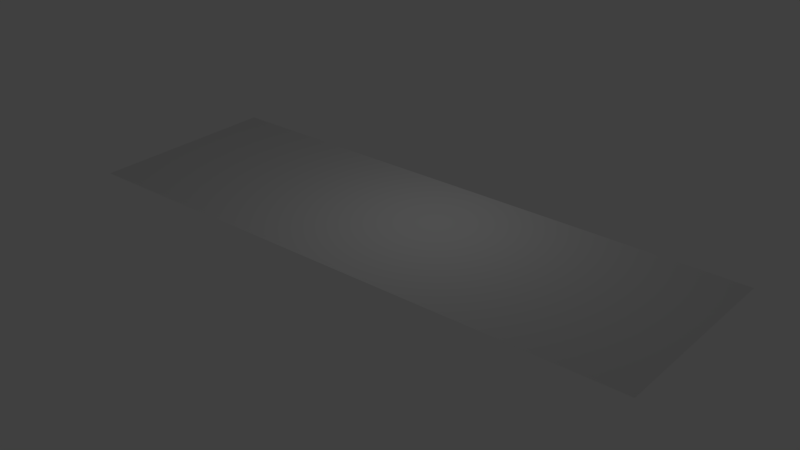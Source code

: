 # Source: floor_ludum.blend  (saved by Blender 2.79.0; exported with 4.5.12 LTS)
import bpy
from mathutils import Matrix  # noqa: F401  (used for matrix-valued properties, if any)

bpy.ops.wm.read_factory_settings(use_empty=True)
scene = bpy.context.scene
scene.name = 'Scene'

# ---- collections
col_collection_1 = bpy.data.collections.new('Collection 1'); scene.collection.children.link(col_collection_1)

# ---- world
world_world = bpy.data.worlds.new('World'); scene.world = world_world
world_world.color = (0.05088, 0.05088, 0.05088)
world_world.use_sun_shadow = False
world_world.sun_shadow_jitter_overblur = 0.0
world_world.cycles.sampling_method = 'MANUAL'

# ---- lights
light_lamp = bpy.data.lights.new('Lamp', 'POINT')
light_lamp.transmission_factor = 0.0
light_lamp.cutoff_distance = 30.0
light_lamp.energy = 100.0
light_lamp.shadow_buffer_clip_start = 1.001
light_lamp.shadow_soft_size = 0.1
light_lamp.shadow_maximum_resolution = 0.006
light_lamp.use_absolute_resolution = True

# ---- meshes
me_plane_002 = bpy.data.meshes.new('Plane.002')
me_plane_002.from_pydata([(-1.0, -1.0, 0.0), (1.0, -1.0, 0.0), (-1.0, 1.0, 0.0), (1.0, 1.0, 0.0), (-1.0, 0.0, 0.0), (0.0, -1.0, 0.0), (1.0, 0.0, 0.0), (0.0, 1.0, 0.0), (0.0, 0.0, 0.0)], [], [(8, 6, 3, 7), (4, 8, 7, 2), (0, 5, 8, 4), (5, 1, 6, 8)])
_uv = me_plane_002.uv_layers.new(name='UVMap')
_uv.uv.foreach_set('vector', [0.5, 0.5, 0.5, 5.96e-08, 1.0, 0.0, 1.0, 0.5, 0.5, 1.0, 0.5, 0.5, 1.0, 0.5, 1.0, 1.0, 1.49e-07, 1.0, 5.96e-08, 0.5, 0.5, 0.5, 0.5, 1.0, 5.96e-08, 0.5, 0.0, 1.49e-07, 0.5, 5.96e-08, 0.5, 0.5])
me_plane_002.use_remesh_preserve_volume = False
me_plane_002.use_remesh_preserve_attributes = False
me_plane_002.use_mirror_vertex_groups = False
me_plane_002.update()
me_plane_001 = bpy.data.meshes.new('Plane.001')
me_plane_001.from_pydata([(-1.0, -1.0, 0.0), (1.0, -1.0, 0.0), (-1.0, 1.0, 0.0), (1.0, 1.0, 0.0), (-1.0, 0.0, 0.0), (0.0, -1.0, 0.0), (1.0, 0.0, 0.0), (0.0, 1.0, 0.0), (0.0, 0.0, 0.0)], [], [(8, 6, 3, 7), (4, 8, 7, 2), (0, 5, 8, 4), (5, 1, 6, 8)])
_uv = me_plane_001.uv_layers.new(name='UVMap')
_uv.uv.foreach_set('vector', [0.5, 0.5, 0.5, 5.96e-08, 1.0, 0.0, 1.0, 0.5, 0.5, 1.0, 0.5, 0.5, 1.0, 0.5, 1.0, 1.0, 1.49e-07, 1.0, 5.96e-08, 0.5, 0.5, 0.5, 0.5, 1.0, 5.96e-08, 0.5, 0.0, 1.49e-07, 0.5, 5.96e-08, 0.5, 0.5])
me_plane_001.use_remesh_preserve_volume = False
me_plane_001.use_remesh_preserve_attributes = False
me_plane_001.use_mirror_vertex_groups = False
me_plane_001.update()
me_plane = bpy.data.meshes.new('Plane')
me_plane.from_pydata([(-1.0, -1.0, 0.0), (1.0, -1.0, 0.0), (-1.0, 1.0, 0.0), (1.0, 1.0, 0.0), (-1.0, 0.0, 0.0), (0.0, -1.0, 0.0), (1.0, 0.0, 0.0), (0.0, 1.0, 0.0), (0.0, 0.0, 0.0)], [], [(8, 6, 3, 7), (4, 8, 7, 2), (0, 5, 8, 4), (5, 1, 6, 8)])
_uv = me_plane.uv_layers.new(name='UVMap')
_uv.uv.foreach_set('vector', [0.5, 0.5, 0.5, 5.96e-08, 1.0, 0.0, 1.0, 0.5, 0.5, 1.0, 0.5, 0.5, 1.0, 0.5, 1.0, 1.0, 1.49e-07, 1.0, 5.96e-08, 0.5, 0.5, 0.5, 0.5, 1.0, 5.96e-08, 0.5, 0.0, 1.49e-07, 0.5, 5.96e-08, 0.5, 0.5])
me_plane.use_remesh_preserve_volume = False
me_plane.use_remesh_preserve_attributes = False
me_plane.use_mirror_vertex_groups = False
me_plane.update()

# ---- objects
ob_plane_002 = bpy.data.objects.new('Plane.002', me_plane_002)
ob_plane_001 = bpy.data.objects.new('Plane.001', me_plane_001)
ob_plane = bpy.data.objects.new('Plane', me_plane)
ob_lamp = bpy.data.objects.new('Lamp', light_lamp)

# ---- transforms, parenting, visibility, modifiers, constraints
ob_plane_002.location = (-8.0, 0.0, 0.0)
ob_plane_002.scale = (4.0, 4.0, 4.0)
ob_plane_002.lineart.crease_threshold = 0.0
ob_plane_001.location = (8.0, 0.0, 0.0)
ob_plane_001.scale = (4.0, 4.0, 4.0)
ob_plane_001.lineart.crease_threshold = 0.0
ob_plane.location = (0.0, 0.0, 0.0)
ob_plane.scale = (4.0, 4.0, 4.0)
ob_plane.lineart.crease_threshold = 0.0
ob_lamp.location = (0.8787, 1.005, 7.402)
ob_lamp.rotation_euler = (0.6503, 0.05522, 1.866)
ob_lamp.lock_rotations_4d = False
ob_lamp.empty_display_type = 'ARROWS'
ob_lamp.color = (0.0, 0.0, 0.0, 0.0)
ob_lamp.lineart.crease_threshold = 0.0

# ---- collection membership
col_collection_1.objects.link(ob_plane_002)
col_collection_1.objects.link(ob_plane_001)
col_collection_1.objects.link(ob_plane)
col_collection_1.objects.link(ob_lamp)

# ---- scene / render settings (as saved in the file)
scene.frame_start = 1; scene.frame_end = 250; scene.frame_set(1)
scene.render.engine = 'BLENDER_EEVEE_NEXT'
scene.render.resolution_percentage = 50
scene.render.dither_intensity = 0.0
scene.cycles.use_denoising = False
scene.cycles.samples = 128
scene.cycles.sampling_pattern = 'TABULATED_SOBOL'
scene.cycles.use_adaptive_sampling = False
scene.cycles.use_light_tree = False
scene.cycles.blur_glossy = 0.0
scene.cycles.sample_clamp_indirect = 0.0
scene.view_settings.view_transform = 'Standard'
bpy.context.view_layer.update()

# ---- added for rendering (the .blend has no active camera): camera
cam_auto = bpy.data.cameras.new('AutoCamera')
cam_auto.lens = 50.0
cam_auto.sensor_width = 36.0
cam_auto.clip_end = 1000.0
ob_auto_camera = bpy.data.objects.new('AutoCamera', cam_auto)
scene.collection.objects.link(ob_auto_camera)
ob_auto_camera.location = (23.4065, -28.0878, 18.7252)
ob_auto_camera.rotation_euler = (1.09748, -7.21219e-08, 0.694738)
scene.camera = ob_auto_camera
bpy.context.view_layer.update()

